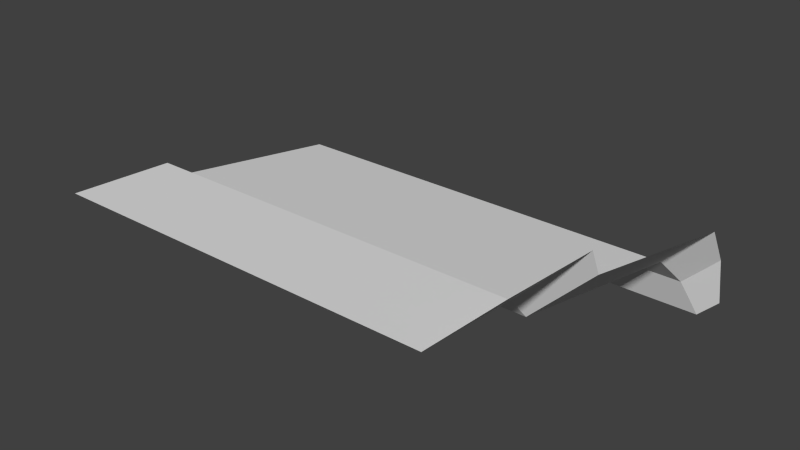 # Source: A17_DiagEndStr_L.blend  (saved by Blender 2.76.0; exported with 4.5.12 LTS)
import bpy
from mathutils import Matrix  # noqa: F401  (used for matrix-valued properties, if any)

bpy.ops.wm.read_factory_settings(use_empty=True)
scene = bpy.context.scene
scene.name = 'Scene'

# ---- collections
col_collection_1 = bpy.data.collections.new('Collection 1'); scene.collection.children.link(col_collection_1)

# ---- world
world_world = bpy.data.worlds.new('World'); scene.world = world_world
world_world.color = (0.05088, 0.05088, 0.05088)
world_world.use_sun_shadow = False
world_world.sun_shadow_jitter_overblur = 0.0
world_world.cycles.sampling_method = 'MANUAL'
world_world.cycles.sample_map_resolution = 256

# ---- meshes
me_plane_194 = bpy.data.meshes.new('Plane.194')
me_plane_194.from_pydata([(1.793, -5.325e-07, -0.6213), (1.828, 0.9, -0.6567), (1.934, 1.0, -0.7627), (2.0, -5.859e-07, -0.4142), (2.0, 1.585, -0.8284), (2.0, 0.9, -0.4849), (2.0, 1.0, -0.6971), (-2.0, -8.04e-07, -1.0), (1.414, -1.691e-06, -1.0), (-2.0, 0.9, -1.05), (1.435, 0.9, -1.05), (-2.0, 1.0, -1.2), (1.497, 1.0, -1.2), (-2.0, 2.7, -1.47), (1.609, 2.7, -1.47), (-2.0, 2.9, -1.7), (1.704, 2.9, -1.7), (-2.0, 3.0, -2.0), (1.828, 3.0, -2.0), (1.793, -5.325e-07, -0.6213), (1.828, 0.9, -0.6567), (1.934, 1.0, -0.7627), (1.828, 3.0, -2.0), (1.435, 0.9, -1.05), (1.497, 1.0, -1.2), (1.609, 2.7, -1.47), (1.414, -4.349e-07, -1.0), (1.704, 2.9, -1.7), (1.612, 2.707, -1.478), (1.429, 0.6298, -1.035), (1.769, 2.952, -1.856), (2.0, 1.585, -0.8284), (2.0, 3.0, -1.828), (2.0, 2.7, -1.079), (2.0, 2.9, -1.404)], [], [(3, 0, 1, 5), (5, 1, 2, 6), (6, 2, 4), (8, 10, 9, 7), (10, 12, 11, 9), (12, 14, 13, 11), (14, 16, 15, 13), (16, 18, 17, 15), (19, 20, 23, 29, 26), (20, 21, 24, 23), (33, 34, 27, 28, 25), (34, 32, 22, 30, 27), (21, 31, 33, 25, 24)])
_uv = me_plane_194.uv_layers.new(name='UVMap')
_uv.uv.foreach_set('vector', [0.07322, 1.729e-07, 0.0, 1.865e-07, 0.0, 0.3, 0.06072, 0.3, 0.06072, 0.3, 0.0, 0.3, 0.0, 0.3333, 0.02322, 0.3333, 0.02322, 0.3333, 0.0, 0.3333, 0.0, 0.5283, 1.0, 0.0, 1.0, 0.3, 0.0, 0.3, 0.0, 1.865e-07, 1.0, 0.3, 1.0, 0.3333, 0.0, 0.3333, 0.0, 0.3, 1.0, 0.3333, 1.0, 0.9, 0.0, 0.9, 0.0, 0.3333, 1.0, 0.9, 1.0, 0.9667, 0.0, 0.9667, 0.0, 0.9, 1.0, 0.9667, 1.0, 1.0, 0.0, 1.0, 0.0, 0.9667, 1.0, 0.0, 1.0, 0.3, 0.8609, 0.3, 0.8625, 0.2099, 0.8661, 2.497e-08, 1.0, 0.3, 1.0, 0.3333, 0.8454, 0.3333, 0.8609, 0.3, 0.9557, 0.9, 0.8982, 0.9667, 0.7936, 0.9667, 0.8166, 0.9024, 0.8174, 0.9, 0.8982, 0.9667, 0.8232, 1.0, 0.7626, 1.0, 0.7775, 0.984, 0.7936, 0.9667, 1.0, 0.3333, 1.0, 0.5283, 0.9557, 0.9, 0.8174, 0.9, 0.8454, 0.3333])
me_plane_194.use_remesh_preserve_volume = False
me_plane_194.use_remesh_preserve_attributes = False
me_plane_194.use_mirror_vertex_groups = False
me_plane_194.update()

# ---- objects
ob_plane_127 = bpy.data.objects.new('Plane.127', me_plane_194)

# ---- transforms, parenting, visibility, modifiers, constraints
ob_plane_127.location = (0.0, 0.0, 0.0)
ob_plane_127.lineart.crease_threshold = 0.0

# ---- collection membership
col_collection_1.objects.link(ob_plane_127)

# ---- scene / render settings (as saved in the file)
scene.frame_start = 1; scene.frame_end = 250; scene.frame_set(1)
scene.render.engine = 'BLENDER_EEVEE_NEXT'
scene.render.resolution_percentage = 50
scene.render.dither_intensity = 0.0
scene.cycles.use_denoising = False
scene.cycles.samples = 10
scene.cycles.sampling_pattern = 'TABULATED_SOBOL'
scene.cycles.light_sampling_threshold = 0.0
scene.cycles.use_adaptive_sampling = False
scene.cycles.use_light_tree = False
scene.cycles.blur_glossy = 0.0
scene.cycles.pixel_filter_type = 'GAUSSIAN'
scene.cycles.sample_clamp_indirect = 0.0
scene.view_settings.view_transform = 'Standard'
bpy.context.view_layer.update()

# ---- added for rendering (the .blend has no active camera and no usable light): camera, sun
cam_auto = bpy.data.cameras.new('AutoCamera')
cam_auto.lens = 50.0
cam_auto.sensor_width = 36.0
cam_auto.clip_end = 1000.0
ob_auto_camera = bpy.data.objects.new('AutoCamera', cam_auto)
scene.collection.objects.link(ob_auto_camera)
ob_auto_camera.location = (4.85322, -4.32386, 2.67547)
ob_auto_camera.rotation_euler = (1.09748, -7.21219e-08, 0.694738)
scene.camera = ob_auto_camera
light_auto_sun = bpy.data.lights.new('AutoSun', 'SUN')
light_auto_sun.energy = 3.0
light_auto_sun.angle = 0.0523599
ob_auto_sun = bpy.data.objects.new('AutoSun', light_auto_sun)
scene.collection.objects.link(ob_auto_sun)
ob_auto_sun.rotation_euler = (0.872665, 0.174533, 0.523599)
bpy.context.view_layer.update()
